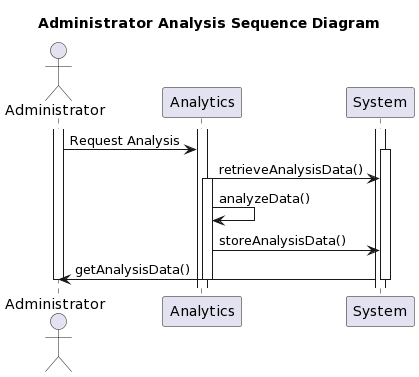

The diagram above was rendered by PlantUML. Its source (embedded in the PNG):
@startuml
title Administrator Analysis Sequence Diagram

actor Administrator
participant Analytics
participant System

activate Administrator
activate Analytics
activate System

Administrator -> Analytics: Request Analysis
activate System
Analytics -> System: retrieveAnalysisData()
activate Analytics
Analytics -> Analytics: analyzeData()
Analytics -> System: storeAnalysisData()
System -> Administrator: getAnalysisData()

deactivate Administrator
deactivate Analytics
deactivate System
@enduml